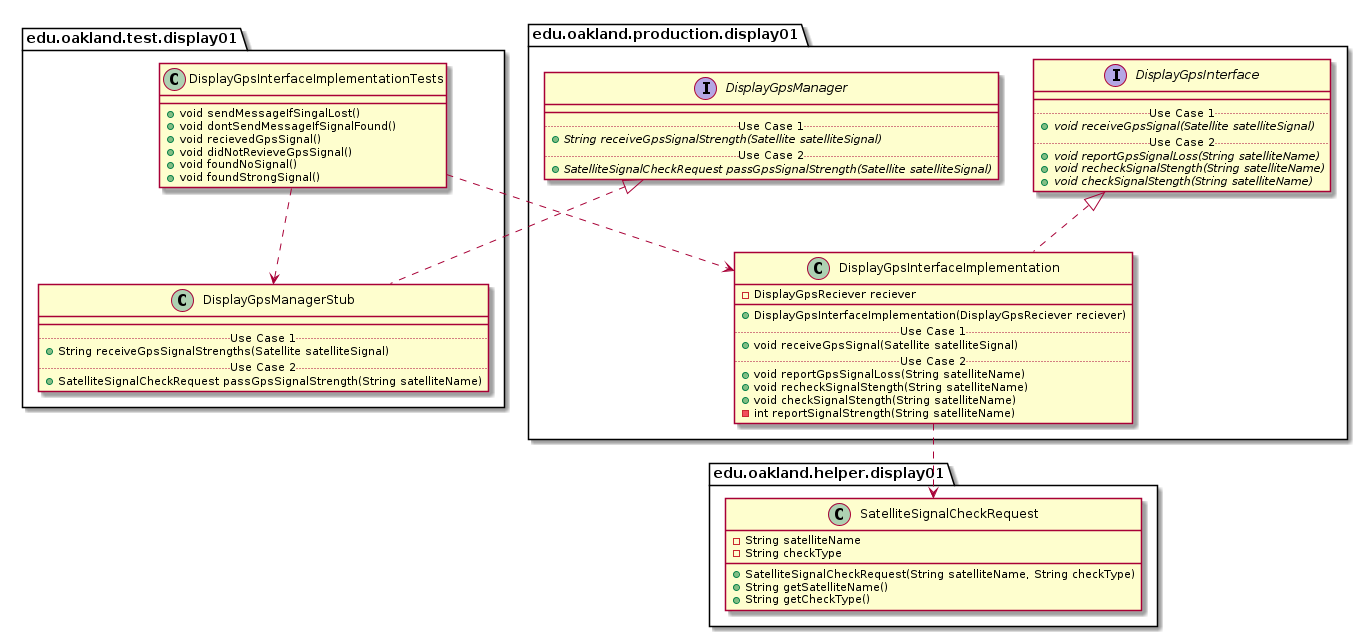

The diagram above was rendered by PlantUML. Its source (embedded in the PNG):
@startuml DisplayGpsInterfaceImplementationTests_Closure


package edu.oakland.test.display01 {
    class DisplayGpsInterfaceImplementationTests {
      + void sendMessageIfSingalLost()
      + void dontSendMessageIfSignalFound()
      + void recievedGpsSignal()
      + void didNotRevieveGpsSignal()
      + void foundNoSignal()
      + void foundStrongSignal()
    }
}




package edu.oakland.test.display01 {
    class DisplayGpsManagerStub {
        __
        .. Use Case 1 ..
        + String receiveGpsSignalStrengths(Satellite satelliteSignal)
        .. Use Case 2 ..
        + SatelliteSignalCheckRequest passGpsSignalStrength(String satelliteName)
    }
}




package edu.oakland.production.display01 {
    interface DisplayGpsManager {
        __
        .. Use Case 1 ..
        {abstract} + String receiveGpsSignalStrength(Satellite satelliteSignal)
        .. Use Case 2 ..
        {abstract} + SatelliteSignalCheckRequest passGpsSignalStrength(Satellite satelliteSignal)
    }
}






DisplayGpsManagerStub .up.|> DisplayGpsManager



DisplayGpsInterfaceImplementationTests ..> DisplayGpsManagerStub




package edu.oakland.production.display01 {
    class DisplayGpsInterfaceImplementation {
        - DisplayGpsReciever reciever
        __
        + DisplayGpsInterfaceImplementation(DisplayGpsReciever reciever)
        .. Use Case 1 ..
        + void receiveGpsSignal(Satellite satelliteSignal)
        .. Use Case 2 ..
        + void reportGpsSignalLoss(String satelliteName)
        + void recheckSignalStength(String satelliteName)
        + void checkSignalStength(String satelliteName)
        - int reportSignalStrength(String satelliteName)
    }
}




package edu.oakland.production.display01 {
    interface DisplayGpsInterface {
        __
        .. Use Case 1 ..
        {abstract} + void receiveGpsSignal(Satellite satelliteSignal)
        .. Use Case 2 ..
        {abstract} + void reportGpsSignalLoss(String satelliteName)
        {abstract} + void recheckSignalStength(String satelliteName)
        {abstract} + void checkSignalStength(String satelliteName)
    }
}






DisplayGpsInterfaceImplementation .up.|> DisplayGpsInterface



package edu.oakland.helper.display01 {
    class SatelliteSignalCheckRequest {
        - String satelliteName
        - String checkType
        + SatelliteSignalCheckRequest(String satelliteName, String checkType)
        + String getSatelliteName()
        + String getCheckType()
    }
}






DisplayGpsInterfaceImplementation ..> SatelliteSignalCheckRequest



DisplayGpsInterfaceImplementationTests ..> DisplayGpsInterfaceImplementation



@enduml